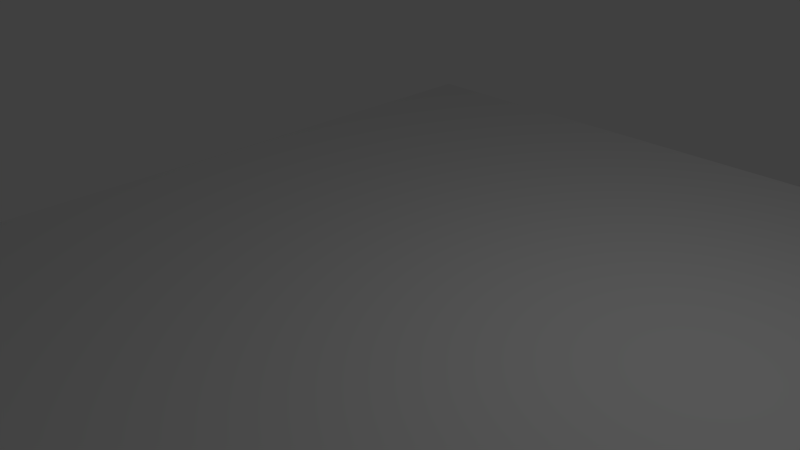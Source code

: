 # Source: ground_2.blend  (saved by Blender 2.63.0; exported with 4.5.12 LTS)
import bpy
from mathutils import Matrix  # noqa: F401  (used for matrix-valued properties, if any)

bpy.ops.wm.read_factory_settings(use_empty=True)
scene = bpy.context.scene
scene.name = 'Scene'

# ---- collections
col_collection_1 = bpy.data.collections.new('Collection 1'); scene.collection.children.link(col_collection_1)

# ---- materials (node trees are filled in below, after node groups)
mat_material = bpy.data.materials.new('Material')
mat_material.alpha_threshold = 0.0
mat_material.use_transparent_shadow = False
mat_material.roughness = 0.5
mat_material.line_color = (0.0, 0.0, 0.0, 1.0)

# ---- material node trees

# ---- world
world_world = bpy.data.worlds.new('World'); scene.world = world_world
world_world.color = (0.05088, 0.05088, 0.05088)
world_world.use_sun_shadow = False
world_world.sun_shadow_jitter_overblur = 0.0
world_world.cycles.sampling_method = 'MANUAL'
world_world.cycles.sample_map_resolution = 256

# ---- cameras
cam_camera = bpy.data.cameras.new('Camera')
cam_camera.clip_end = 100.0
cam_camera.lens = 35.0
cam_camera.sensor_width = 32.0
cam_camera.sensor_height = 18.0
cam_camera.ortho_scale = 7.314
cam_camera.dof.focus_distance = 0.0
cam_camera.dof.aperture_fstop = 128.0

# ---- lights
light_lamp = bpy.data.lights.new('Lamp', 'POINT')
light_lamp.transmission_factor = 0.0
light_lamp.cutoff_distance = 30.0
light_lamp.energy = 100.0
light_lamp.shadow_buffer_clip_start = 1.001
light_lamp.shadow_soft_size = 1.0
light_lamp.shadow_maximum_resolution = 0.006
light_lamp.use_absolute_resolution = True
light_lamp.cycles.use_multiple_importance_sampling = False

# ---- meshes
me_cube = bpy.data.meshes.new('Cube')
me_cube.from_pydata([(1.0, 1.0, -1.0), (1.0, -1.0, -1.0), (-1.0, -1.0, -1.0), (-1.0, 1.0, -1.0), (1.0, 1.0, 1.0), (1.0, -1.0, 1.0), (-1.0, -1.0, 1.0), (-1.0, 1.0, 1.0), (3.103, 1.0, -1.0), (3.103, -1.0, -1.0), (3.103, 1.0, 1.0), (3.103, -1.0, 1.0), (5.5, 1.0, -1.0), (5.5, -1.0, -1.0), (5.5, 1.0, 1.0), (5.5, -1.0, 1.0), (-2.811, -1.0, -1.0), (-2.811, 1.0, -1.0), (-2.811, -1.0, 1.0), (-2.811, 1.0, 1.0), (-4.826, -1.0, -1.0), (-4.826, 1.0, -1.0), (-4.826, -1.0, 1.0), (-4.826, 1.0, 1.0), (1.0, 2.79, -1.0), (-1.0, 2.79, -1.0), (1.0, 2.79, 1.0), (-1.0, 2.79, 1.0), (3.103, 2.79, -1.0), (3.103, 2.79, 1.0), (5.5, 2.79, -1.0), (5.5, 2.79, 1.0), (5.5, 0.7898, 1.0), (-2.811, 2.79, -1.0), (-2.811, 2.79, 1.0), (-4.826, 2.79, -1.0), (-4.826, 2.79, 1.0), (1.0, 4.636, -1.0), (-1.0, 4.636, -1.0), (1.0, 4.636, 1.0), (-1.0, 4.636, 1.0), (3.103, 4.636, -1.0), (3.103, 4.636, 1.0), (5.5, 4.636, -1.0), (5.5, 4.636, 1.0), (5.5, 2.636, 1.0), (-2.811, 4.636, -1.0), (-2.811, 4.636, 1.0), (-4.826, 4.636, -1.0), (-4.826, 4.636, 1.0), (1.0, 6.425, -1.0), (-1.0, 6.425, -1.0), (1.0, 6.425, 1.0), (-1.0, 6.425, 1.0), (3.103, 6.425, -1.0), (3.103, 6.425, 1.0), (5.5, 6.425, -1.0), (5.5, 6.425, 1.0), (5.5, 4.425, 1.0), (-2.811, 6.425, -1.0), (-2.811, 6.425, 1.0), (-4.826, 6.425, -1.0), (-4.826, 6.425, 1.0), (1.0, -3.027, -1.0), (-1.0, -3.027, -1.0), (1.0, -3.027, 1.0), (-1.0, -3.027, 1.0), (3.103, -3.027, -1.0), (3.103, -3.027, 1.0), (5.5, -3.027, -1.0), (5.5, -3.027, 1.0), (-2.811, -3.027, -1.0), (-2.811, -3.027, 1.0), (-4.826, -3.027, -1.0), (-4.826, -3.027, 1.0), (1.0, -4.873, -1.0), (-1.0, -4.873, -1.0), (1.0, -4.873, 1.0), (-1.0, -4.873, 1.0), (3.103, -4.873, -1.0), (3.103, -4.873, 1.0), (5.5, -4.873, -1.0), (5.5, -4.873, 1.0), (-2.811, -4.873, -1.0), (-2.811, -4.873, 1.0), (-4.826, -4.873, -1.0), (-4.826, -4.873, 1.0), (1.0, -6.749, -1.0), (-1.0, -6.749, -1.0), (1.0, -6.749, 1.0), (-1.0, -6.749, 1.0), (3.103, -6.749, -1.0), (3.103, -6.749, 1.0), (5.5, -6.749, -1.0), (5.5, -6.749, 1.0), (-2.811, -6.749, -1.0), (-2.811, -6.749, 1.0), (-4.826, -6.749, -1.0), (-4.826, -6.749, 1.0)], [], [(0, 1, 2, 3), (4, 7, 6, 5), (11, 5, 65, 68), (13, 15, 70, 69), (16, 17, 3, 2), (17, 21, 35, 33), (10, 11, 15, 14), (4, 5, 11, 10), (23, 19, 34, 36), (8, 9, 1, 0), (12, 14, 15, 13), (12, 13, 9, 8), (26, 27, 7, 4), (6, 18, 72, 66), (30, 31, 14, 12), (63, 64, 2, 1), (28, 30, 12, 8), (6, 7, 19, 18), (20, 22, 23, 21), (18, 19, 23, 22), (20, 21, 17, 16), (64, 71, 16, 2), (36, 34, 47, 49), (31, 32, 45, 44), (35, 36, 49, 48), (43, 44, 31, 30), (34, 27, 40, 47), (19, 7, 27, 34), (14, 15, 32, 31), (29, 26, 4, 10), (31, 29, 10, 14), (8, 0, 24, 28), (21, 23, 36, 35), (0, 3, 25, 24), (33, 25, 3, 17), (56, 57, 44, 43), (47, 40, 53, 60), (37, 38, 51, 50), (41, 37, 50, 54), (59, 51, 38, 46), (44, 42, 29, 31), (39, 40, 27, 26), (33, 35, 48, 46), (41, 43, 30, 28), (42, 39, 26, 29), (46, 38, 25, 33), (28, 24, 37, 41), (24, 25, 38, 37), (52, 50, 51, 53), (50, 52, 55, 54), (54, 55, 57, 56), (61, 62, 60, 59), (59, 60, 53, 51), (48, 49, 62, 61), (44, 45, 58, 57), (49, 47, 60, 62), (57, 55, 42, 44), (52, 53, 40, 39), (46, 48, 61, 59), (54, 56, 43, 41), (55, 52, 39, 42), (66, 72, 84, 78), (68, 65, 77, 80), (76, 83, 71, 64), (65, 66, 78, 77), (81, 79, 67, 69), (5, 6, 66, 65), (1, 9, 67, 63), (74, 72, 18, 22), (68, 70, 15, 11), (71, 73, 20, 16), (73, 74, 22, 20), (69, 67, 9, 13), (87, 88, 76, 75), (75, 79, 91, 87), (78, 84, 96, 90), (80, 77, 89, 92), (88, 95, 83, 76), (63, 67, 79, 75), (75, 76, 64, 63), (85, 86, 74, 73), (69, 70, 82, 81), (86, 84, 72, 74), (80, 82, 70, 68), (83, 85, 73, 71), (91, 92, 89, 87), (87, 89, 90, 88), (93, 94, 92, 91), (88, 90, 96, 95), (95, 96, 98, 97), (97, 98, 86, 85), (81, 82, 94, 93), (98, 96, 84, 86), (92, 94, 82, 80), (95, 97, 85, 83), (93, 91, 79, 81), (77, 78, 90, 89)])
me_cube.materials.append(mat_material)
me_cube.use_remesh_preserve_volume = False
me_cube.use_remesh_preserve_attributes = False
me_cube.use_mirror_vertex_groups = False
me_cube.update()

# ---- objects
ob_cube = bpy.data.objects.new('Cube', me_cube)
ob_lamp = bpy.data.objects.new('Lamp', light_lamp)
ob_camera = bpy.data.objects.new('Camera', cam_camera)

# ---- transforms, parenting, visibility, modifiers, constraints
ob_cube.location = (0.0, 0.0, -1.218)
ob_cube.lock_rotations_4d = False
ob_cube.empty_display_type = 'ARROWS'
ob_cube.lineart.crease_threshold = 0.0
ob_lamp.location = (4.076, 1.005, 5.904)
ob_lamp.rotation_euler = (0.6503, 0.05522, 1.866)
ob_lamp.lock_rotations_4d = False
ob_lamp.empty_display_type = 'ARROWS'
ob_lamp.color = (0.0, 0.0, 0.0, 0.0)
ob_lamp.lineart.crease_threshold = 0.0
ob_camera.location = (7.481, -6.508, 5.344)
ob_camera.rotation_euler = (1.109, 0.01082, 0.8149)
ob_camera.lock_rotations_4d = False
ob_camera.empty_display_type = 'ARROWS'
ob_camera.color = (0.0, 0.0, 0.0, 0.0)
ob_camera.display_type = 'WIRE'
ob_camera.lineart.crease_threshold = 0.0

# ---- collection membership
col_collection_1.objects.link(ob_cube)
col_collection_1.objects.link(ob_lamp)
col_collection_1.objects.link(ob_camera)

# ---- scene / render settings (as saved in the file)
scene.camera = ob_camera
scene.frame_start = 1; scene.frame_end = 250; scene.frame_set(1)
scene.render.engine = 'BLENDER_EEVEE_NEXT'
scene.render.image_settings.color_mode = 'RGB'
scene.render.image_settings.compression = 90
scene.render.resolution_percentage = 50
scene.render.dither_intensity = 0.0
scene.render.bake_margin = 2
scene.render.bake_bias = 0.0
scene.cycles.use_denoising = False
scene.cycles.samples = 10
scene.cycles.sampling_pattern = 'TABULATED_SOBOL'
scene.cycles.light_sampling_threshold = 0.0
scene.cycles.use_adaptive_sampling = False
scene.cycles.use_light_tree = False
scene.cycles.blur_glossy = 0.0
scene.cycles.volume_bounces = 1
scene.cycles.pixel_filter_type = 'GAUSSIAN'
scene.cycles.sample_clamp_indirect = 0.0
scene.view_settings.view_transform = 'Standard'
bpy.context.view_layer.update()
